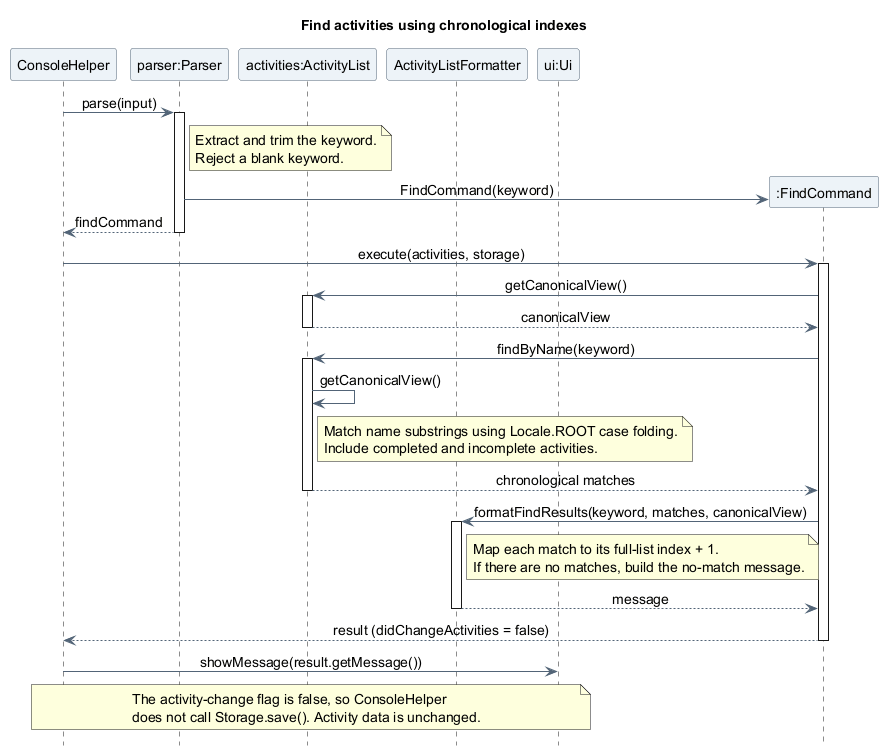

The diagram above was rendered by PlantUML. Its source (embedded in the PNG):
@startuml
title Find activities using chronological indexes
skinparam backgroundColor white
skinparam shadowing false
skinparam defaultFontName SansSerif
skinparam defaultFontSize 14
skinparam ParticipantBackgroundColor #EDF3F8
skinparam ParticipantBorderColor #526477
skinparam ArrowColor #526477
skinparam sequenceMessageAlign center
hide footbox

participant "ConsoleHelper" as Console
participant "parser:Parser" as Parser
participant "activities:ActivityList" as Activities
participant "ActivityListFormatter" as Formatter
participant "ui:Ui" as UI

Console -> Parser : parse(input)
activate Parser
note right of Parser
  Extract and trim the keyword.
  Reject a blank keyword.
end note
create participant ":FindCommand" as Find
Parser -> Find : FindCommand(keyword)
Parser --> Console : findCommand
deactivate Parser

Console -> Find : execute(activities, storage)
activate Find
Find -> Activities : getCanonicalView()
activate Activities
Activities --> Find : canonicalView
deactivate Activities
Find -> Activities : findByName(keyword)
activate Activities
Activities -> Activities : getCanonicalView()
note right of Activities
  Match name substrings using Locale.ROOT case folding.
  Include completed and incomplete activities.
end note
Activities --> Find : chronological matches
deactivate Activities
Find -> Formatter : formatFindResults(keyword, matches, canonicalView)
activate Formatter
note right of Formatter
  Map each match to its full-list index + 1.
  If there are no matches, build the no-match message.
end note
Formatter --> Find : message
deactivate Formatter
Find --> Console : result (didChangeActivities = false)
deactivate Find
Console -> UI : showMessage(result.getMessage())

note over Console, UI
  The activity-change flag is false, so ConsoleHelper
  does not call Storage.save(). Activity data is unchanged.
end note
@enduml